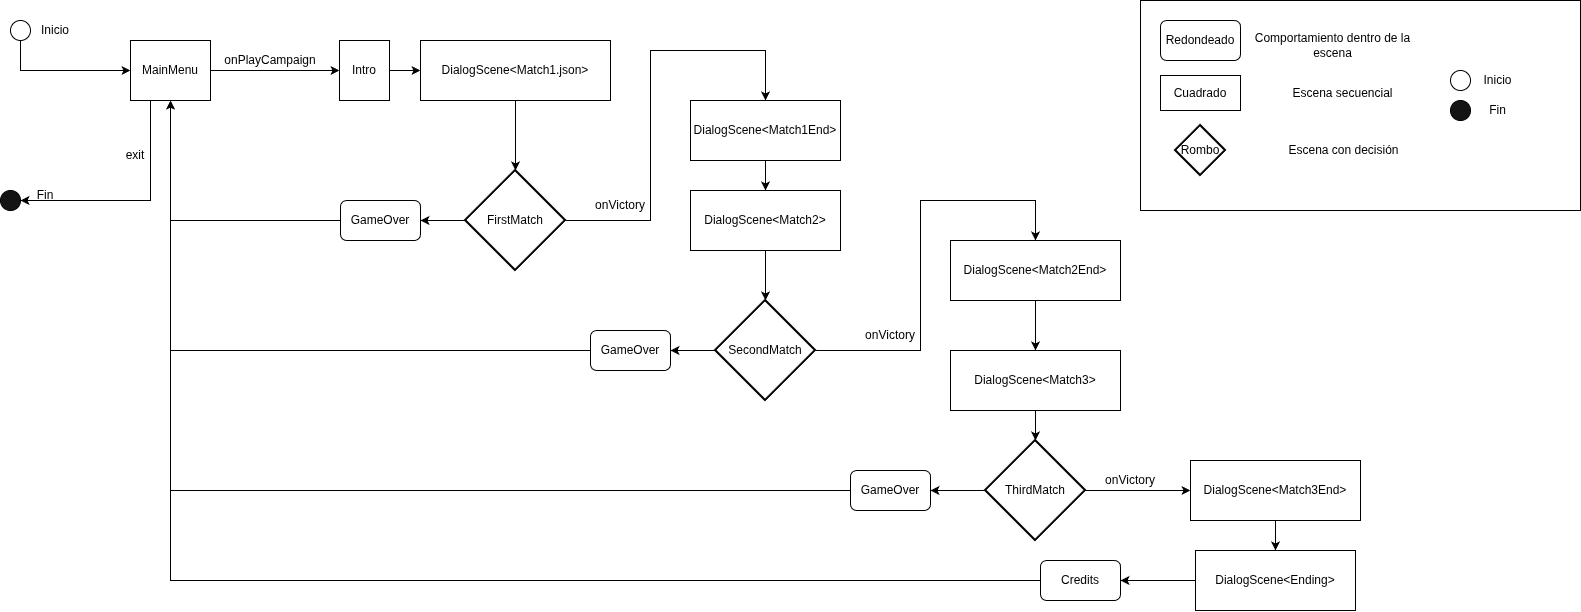

The diagram above was exported from draw.io. Its source (the exported page's mxGraphModel, read from the mxfile embedded in the PNG):
<mxGraphModel dx="2175" dy="786" grid="1" gridSize="10" guides="1" tooltips="1" connect="1" arrows="1" fold="1" page="1" pageScale="1" pageWidth="827" pageHeight="1169" math="0" shadow="0">
  <root>
    <mxCell id="0" />
    <mxCell id="1" parent="0" />
    <mxCell id="e511XPFm60Cp-dGdz2np-22" edge="1" parent="1" source="6G7LeuGaoKP9F2E3tZm4-2" style="edgeStyle=orthogonalEdgeStyle;rounded=0;orthogonalLoop=1;jettySize=auto;html=1;entryX=1;entryY=0.5;entryDx=0;entryDy=0;" target="e511XPFm60Cp-dGdz2np-21">
      <mxGeometry relative="1" as="geometry">
        <Array as="points">
          <mxPoint x="480" y="340" />
          <mxPoint x="480" y="340" />
        </Array>
      </mxGeometry>
    </mxCell>
    <mxCell id="e511XPFm60Cp-dGdz2np-26" edge="1" parent="1" source="6G7LeuGaoKP9F2E3tZm4-2" style="edgeStyle=orthogonalEdgeStyle;rounded=0;orthogonalLoop=1;jettySize=auto;html=1;" target="e511XPFm60Cp-dGdz2np-25">
      <mxGeometry relative="1" as="geometry">
        <Array as="points">
          <mxPoint x="700" y="340" />
          <mxPoint x="700" y="170" />
          <mxPoint x="815" y="170" />
        </Array>
      </mxGeometry>
    </mxCell>
    <mxCell id="6G7LeuGaoKP9F2E3tZm4-2" parent="1" style="strokeWidth=2;html=1;shape=mxgraph.flowchart.decision;whiteSpace=wrap;" value="FirstMatch" vertex="1">
      <mxGeometry height="100" width="100" x="515" y="290" as="geometry" />
    </mxCell>
    <mxCell id="e511XPFm60Cp-dGdz2np-28" edge="1" parent="1" source="6G7LeuGaoKP9F2E3tZm4-3" style="edgeStyle=orthogonalEdgeStyle;rounded=0;orthogonalLoop=1;jettySize=auto;html=1;" target="e511XPFm60Cp-dGdz2np-23">
      <mxGeometry relative="1" as="geometry" />
    </mxCell>
    <mxCell id="e511XPFm60Cp-dGdz2np-29" edge="1" parent="1" source="6G7LeuGaoKP9F2E3tZm4-3" style="edgeStyle=orthogonalEdgeStyle;rounded=0;orthogonalLoop=1;jettySize=auto;html=1;" target="e511XPFm60Cp-dGdz2np-8">
      <mxGeometry relative="1" as="geometry">
        <Array as="points">
          <mxPoint x="970" y="470" />
          <mxPoint x="970" y="320" />
        </Array>
      </mxGeometry>
    </mxCell>
    <mxCell id="6G7LeuGaoKP9F2E3tZm4-3" parent="1" style="strokeWidth=2;html=1;shape=mxgraph.flowchart.decision;whiteSpace=wrap;" value="SecondMatch" vertex="1">
      <mxGeometry height="100" width="100" x="765" y="420" as="geometry" />
    </mxCell>
    <mxCell id="e511XPFm60Cp-dGdz2np-31" edge="1" parent="1" source="6G7LeuGaoKP9F2E3tZm4-4" style="edgeStyle=orthogonalEdgeStyle;rounded=0;orthogonalLoop=1;jettySize=auto;html=1;" target="e511XPFm60Cp-dGdz2np-24">
      <mxGeometry relative="1" as="geometry" />
    </mxCell>
    <mxCell id="e511XPFm60Cp-dGdz2np-32" edge="1" parent="1" source="6G7LeuGaoKP9F2E3tZm4-4" style="edgeStyle=orthogonalEdgeStyle;rounded=0;orthogonalLoop=1;jettySize=auto;html=1;" target="e511XPFm60Cp-dGdz2np-10">
      <mxGeometry relative="1" as="geometry" />
    </mxCell>
    <mxCell id="6G7LeuGaoKP9F2E3tZm4-4" parent="1" style="strokeWidth=2;html=1;shape=mxgraph.flowchart.decision;whiteSpace=wrap;" value="ThirdMatch" vertex="1">
      <mxGeometry height="100" width="100" x="1035" y="560" as="geometry" />
    </mxCell>
    <mxCell id="e511XPFm60Cp-dGdz2np-17" edge="1" parent="1" source="6G7LeuGaoKP9F2E3tZm4-5" style="edgeStyle=orthogonalEdgeStyle;rounded=0;orthogonalLoop=1;jettySize=auto;html=1;" target="e511XPFm60Cp-dGdz2np-1">
      <mxGeometry relative="1" as="geometry">
        <Array as="points">
          <mxPoint x="70" y="190" />
        </Array>
      </mxGeometry>
    </mxCell>
    <mxCell id="6G7LeuGaoKP9F2E3tZm4-5" parent="1" style="verticalLabelPosition=bottom;verticalAlign=top;html=1;shape=mxgraph.flowchart.on-page_reference;" value="" vertex="1">
      <mxGeometry height="20" width="20" x="60" y="140" as="geometry" />
    </mxCell>
    <mxCell id="e511XPFm60Cp-dGdz2np-18" edge="1" parent="1" source="e511XPFm60Cp-dGdz2np-1" style="edgeStyle=orthogonalEdgeStyle;rounded=0;orthogonalLoop=1;jettySize=auto;html=1;" target="e511XPFm60Cp-dGdz2np-3">
      <mxGeometry relative="1" as="geometry" />
    </mxCell>
    <mxCell id="e511XPFm60Cp-dGdz2np-44" edge="1" parent="1" source="e511XPFm60Cp-dGdz2np-1" style="edgeStyle=orthogonalEdgeStyle;rounded=0;orthogonalLoop=1;jettySize=auto;html=1;" target="e511XPFm60Cp-dGdz2np-42">
      <mxGeometry relative="1" as="geometry">
        <Array as="points">
          <mxPoint x="200" y="320" />
        </Array>
      </mxGeometry>
    </mxCell>
    <mxCell id="e511XPFm60Cp-dGdz2np-1" parent="1" style="rounded=0;whiteSpace=wrap;html=1;" value="MainMenu" vertex="1">
      <mxGeometry height="60" width="80" x="180" y="160" as="geometry" />
    </mxCell>
    <mxCell id="e511XPFm60Cp-dGdz2np-19" edge="1" parent="1" source="e511XPFm60Cp-dGdz2np-3" style="edgeStyle=orthogonalEdgeStyle;rounded=0;orthogonalLoop=1;jettySize=auto;html=1;" target="e511XPFm60Cp-dGdz2np-4">
      <mxGeometry relative="1" as="geometry">
        <mxPoint x="470" y="190" as="targetPoint" />
      </mxGeometry>
    </mxCell>
    <mxCell id="e511XPFm60Cp-dGdz2np-3" parent="1" style="rounded=0;whiteSpace=wrap;html=1;" value="Intro" vertex="1">
      <mxGeometry height="60" width="50" x="389" y="160" as="geometry" />
    </mxCell>
    <mxCell id="e511XPFm60Cp-dGdz2np-4" parent="1" style="rounded=0;whiteSpace=wrap;html=1;" value="DialogScene&amp;lt;Match1.json&amp;gt;" vertex="1">
      <mxGeometry height="60" width="190" x="470" y="160" as="geometry" />
    </mxCell>
    <mxCell id="e511XPFm60Cp-dGdz2np-20" edge="1" parent="1" source="e511XPFm60Cp-dGdz2np-4" style="edgeStyle=orthogonalEdgeStyle;rounded=0;orthogonalLoop=1;jettySize=auto;html=1;exitX=0.5;exitY=1;exitDx=0;exitDy=0;" target="6G7LeuGaoKP9F2E3tZm4-2">
      <mxGeometry relative="1" as="geometry">
        <mxPoint x="660" y="190" as="sourcePoint" />
      </mxGeometry>
    </mxCell>
    <mxCell id="e511XPFm60Cp-dGdz2np-30" edge="1" parent="1" source="e511XPFm60Cp-dGdz2np-72" style="edgeStyle=orthogonalEdgeStyle;rounded=0;orthogonalLoop=1;jettySize=auto;html=1;" target="6G7LeuGaoKP9F2E3tZm4-4">
      <mxGeometry relative="1" as="geometry" />
    </mxCell>
    <mxCell id="e511XPFm60Cp-dGdz2np-8" parent="1" style="rounded=0;whiteSpace=wrap;html=1;" value="DialogScene&amp;lt;Match2End&amp;gt;" vertex="1">
      <mxGeometry height="60" width="170" x="1000" y="360" as="geometry" />
    </mxCell>
    <mxCell id="e511XPFm60Cp-dGdz2np-35" edge="1" parent="1" source="e511XPFm60Cp-dGdz2np-10" style="edgeStyle=orthogonalEdgeStyle;rounded=0;orthogonalLoop=1;jettySize=auto;html=1;entryX=0.5;entryY=0;entryDx=0;entryDy=0;" target="e511XPFm60Cp-dGdz2np-11">
      <mxGeometry relative="1" as="geometry" />
    </mxCell>
    <mxCell id="e511XPFm60Cp-dGdz2np-10" parent="1" style="rounded=0;whiteSpace=wrap;html=1;" value="DialogScene&amp;lt;Match3End&amp;gt;" vertex="1">
      <mxGeometry height="60" width="170" x="1240" y="580" as="geometry" />
    </mxCell>
    <mxCell id="e511XPFm60Cp-dGdz2np-75" edge="1" parent="1" source="e511XPFm60Cp-dGdz2np-11" style="edgeStyle=orthogonalEdgeStyle;rounded=0;orthogonalLoop=1;jettySize=auto;html=1;entryX=1;entryY=0.5;entryDx=0;entryDy=0;" target="e511XPFm60Cp-dGdz2np-34">
      <mxGeometry relative="1" as="geometry" />
    </mxCell>
    <mxCell id="e511XPFm60Cp-dGdz2np-11" parent="1" style="rounded=0;whiteSpace=wrap;html=1;" value="DialogScene&amp;lt;Ending&amp;gt;" vertex="1">
      <mxGeometry height="60" width="160" x="1245" y="670" as="geometry" />
    </mxCell>
    <mxCell id="e511XPFm60Cp-dGdz2np-14" parent="1" style="text;html=1;whiteSpace=wrap;strokeColor=none;fillColor=none;align=center;verticalAlign=middle;rounded=0;" value="Inicio" vertex="1">
      <mxGeometry height="30" width="50" x="80" y="135" as="geometry" />
    </mxCell>
    <mxCell id="e511XPFm60Cp-dGdz2np-39" edge="1" parent="1" source="e511XPFm60Cp-dGdz2np-21" style="edgeStyle=orthogonalEdgeStyle;rounded=0;orthogonalLoop=1;jettySize=auto;html=1;entryX=0.5;entryY=1;entryDx=0;entryDy=0;" target="e511XPFm60Cp-dGdz2np-1">
      <mxGeometry relative="1" as="geometry" />
    </mxCell>
    <mxCell id="e511XPFm60Cp-dGdz2np-21" parent="1" style="rounded=1;whiteSpace=wrap;html=1;" value="GameOver" vertex="1">
      <mxGeometry height="40" width="80" x="390" y="320" as="geometry" />
    </mxCell>
    <mxCell id="e511XPFm60Cp-dGdz2np-38" edge="1" parent="1" source="e511XPFm60Cp-dGdz2np-23" style="edgeStyle=orthogonalEdgeStyle;rounded=0;orthogonalLoop=1;jettySize=auto;html=1;entryX=0.5;entryY=1;entryDx=0;entryDy=0;" target="e511XPFm60Cp-dGdz2np-1">
      <mxGeometry relative="1" as="geometry" />
    </mxCell>
    <mxCell id="e511XPFm60Cp-dGdz2np-23" parent="1" style="rounded=1;whiteSpace=wrap;html=1;" value="GameOver" vertex="1">
      <mxGeometry height="40" width="80" x="640" y="450" as="geometry" />
    </mxCell>
    <mxCell id="e511XPFm60Cp-dGdz2np-37" edge="1" parent="1" source="e511XPFm60Cp-dGdz2np-24" style="edgeStyle=orthogonalEdgeStyle;rounded=0;orthogonalLoop=1;jettySize=auto;html=1;" target="e511XPFm60Cp-dGdz2np-1">
      <mxGeometry relative="1" as="geometry" />
    </mxCell>
    <mxCell id="e511XPFm60Cp-dGdz2np-24" parent="1" style="rounded=1;whiteSpace=wrap;html=1;" value="GameOver" vertex="1">
      <mxGeometry height="40" width="80" x="900" y="590" as="geometry" />
    </mxCell>
    <mxCell id="e511XPFm60Cp-dGdz2np-27" edge="1" parent="1" source="e511XPFm60Cp-dGdz2np-70" style="edgeStyle=orthogonalEdgeStyle;rounded=0;orthogonalLoop=1;jettySize=auto;html=1;" target="6G7LeuGaoKP9F2E3tZm4-3">
      <mxGeometry relative="1" as="geometry" />
    </mxCell>
    <mxCell id="e511XPFm60Cp-dGdz2np-25" parent="1" style="rounded=0;whiteSpace=wrap;html=1;" value="DialogScene&amp;lt;Match1End&amp;gt;" vertex="1">
      <mxGeometry height="60" width="150" x="740" y="220" as="geometry" />
    </mxCell>
    <mxCell id="e511XPFm60Cp-dGdz2np-40" edge="1" parent="1" source="e511XPFm60Cp-dGdz2np-34" style="edgeStyle=orthogonalEdgeStyle;rounded=0;orthogonalLoop=1;jettySize=auto;html=1;exitX=0;exitY=0.5;exitDx=0;exitDy=0;" target="e511XPFm60Cp-dGdz2np-1">
      <mxGeometry relative="1" as="geometry">
        <Array as="points">
          <mxPoint x="220" y="700" />
        </Array>
      </mxGeometry>
    </mxCell>
    <mxCell id="e511XPFm60Cp-dGdz2np-34" parent="1" style="rounded=1;whiteSpace=wrap;html=1;" value="Credits" vertex="1">
      <mxGeometry height="40" width="80" x="1090" y="680" as="geometry" />
    </mxCell>
    <mxCell id="e511XPFm60Cp-dGdz2np-42" parent="1" style="verticalLabelPosition=bottom;verticalAlign=top;html=1;shape=mxgraph.flowchart.on-page_reference;fillColor=#141414;" value="" vertex="1">
      <mxGeometry height="20" width="20" x="50" y="310" as="geometry" />
    </mxCell>
    <mxCell id="e511XPFm60Cp-dGdz2np-43" parent="1" style="text;html=1;whiteSpace=wrap;strokeColor=none;fillColor=none;align=center;verticalAlign=middle;rounded=0;" value="Fin" vertex="1">
      <mxGeometry height="30" width="30" x="80" y="300" as="geometry" />
    </mxCell>
    <mxCell id="e511XPFm60Cp-dGdz2np-45" parent="1" style="text;html=1;whiteSpace=wrap;strokeColor=none;fillColor=none;align=center;verticalAlign=middle;rounded=0;" value="exit" vertex="1">
      <mxGeometry height="30" width="30" x="170" y="260" as="geometry" />
    </mxCell>
    <mxCell id="e511XPFm60Cp-dGdz2np-46" parent="1" style="text;html=1;whiteSpace=wrap;strokeColor=none;fillColor=none;align=center;verticalAlign=middle;rounded=0;" value="onVictory" vertex="1">
      <mxGeometry height="30" width="60" x="640" y="310" as="geometry" />
    </mxCell>
    <mxCell id="e511XPFm60Cp-dGdz2np-48" parent="1" style="text;html=1;whiteSpace=wrap;strokeColor=none;fillColor=none;align=center;verticalAlign=middle;rounded=0;" value="onVictory" vertex="1">
      <mxGeometry height="30" width="60" x="910" y="440" as="geometry" />
    </mxCell>
    <mxCell id="e511XPFm60Cp-dGdz2np-49" parent="1" style="text;html=1;whiteSpace=wrap;strokeColor=none;fillColor=none;align=center;verticalAlign=middle;rounded=0;" value=" " vertex="1">
      <mxGeometry height="30" width="60" x="1150" y="585" as="geometry" />
    </mxCell>
    <mxCell id="e511XPFm60Cp-dGdz2np-50" parent="1" style="text;html=1;whiteSpace=wrap;strokeColor=none;fillColor=none;align=center;verticalAlign=middle;rounded=0;" value="onPlayCampaign" vertex="1">
      <mxGeometry height="30" width="60" x="290" y="165" as="geometry" />
    </mxCell>
    <mxCell id="e511XPFm60Cp-dGdz2np-52" parent="1" style="rounded=0;whiteSpace=wrap;html=1;movable=1;resizable=1;rotatable=1;deletable=1;editable=1;locked=0;connectable=1;" value="" vertex="1">
      <mxGeometry height="210" width="440" x="1190" y="120" as="geometry" />
    </mxCell>
    <mxCell id="e511XPFm60Cp-dGdz2np-53" parent="1" style="rounded=1;whiteSpace=wrap;html=1;" value="Redondeado" vertex="1">
      <mxGeometry height="40" width="80" x="1210" y="140" as="geometry" />
    </mxCell>
    <mxCell id="e511XPFm60Cp-dGdz2np-54" parent="1" style="rounded=0;whiteSpace=wrap;html=1;" value="Cuadrado" vertex="1">
      <mxGeometry height="35" width="80" x="1210" y="195" as="geometry" />
    </mxCell>
    <mxCell id="e511XPFm60Cp-dGdz2np-55" parent="1" style="strokeWidth=2;html=1;shape=mxgraph.flowchart.decision;whiteSpace=wrap;" value="Rombo" vertex="1">
      <mxGeometry height="50" width="50" x="1225" y="245" as="geometry" />
    </mxCell>
    <mxCell id="e511XPFm60Cp-dGdz2np-57" parent="1" style="verticalLabelPosition=bottom;verticalAlign=top;html=1;shape=mxgraph.flowchart.on-page_reference;fillColor=#141414;" value="" vertex="1">
      <mxGeometry height="20" width="20" x="1500" y="220" as="geometry" />
    </mxCell>
    <mxCell id="e511XPFm60Cp-dGdz2np-58" parent="1" style="verticalLabelPosition=bottom;verticalAlign=top;html=1;shape=mxgraph.flowchart.on-page_reference;" value="" vertex="1">
      <mxGeometry height="20" width="20" x="1500" y="190" as="geometry" />
    </mxCell>
    <mxCell id="e511XPFm60Cp-dGdz2np-59" parent="1" style="text;html=1;whiteSpace=wrap;strokeColor=none;fillColor=none;align=center;verticalAlign=middle;rounded=0;" value="Comportamiento dentro de la escena" vertex="1">
      <mxGeometry height="30" width="175" x="1295" y="150" as="geometry" />
    </mxCell>
    <mxCell id="e511XPFm60Cp-dGdz2np-61" parent="1" style="text;html=1;whiteSpace=wrap;strokeColor=none;fillColor=none;align=center;verticalAlign=middle;rounded=0;" value="Escena secuencial" vertex="1">
      <mxGeometry height="30" width="175" x="1305" y="197.5" as="geometry" />
    </mxCell>
    <mxCell id="e511XPFm60Cp-dGdz2np-62" parent="1" style="text;html=1;whiteSpace=wrap;strokeColor=none;fillColor=none;align=center;verticalAlign=middle;rounded=0;" value="Escena con decisión" vertex="1">
      <mxGeometry height="30" width="175" x="1306" y="255" as="geometry" />
    </mxCell>
    <mxCell id="e511XPFm60Cp-dGdz2np-63" parent="1" style="text;html=1;whiteSpace=wrap;strokeColor=none;fillColor=none;align=center;verticalAlign=middle;rounded=0;" value="Fin" vertex="1">
      <mxGeometry height="30" width="55" x="1520" y="215" as="geometry" />
    </mxCell>
    <mxCell id="e511XPFm60Cp-dGdz2np-64" parent="1" style="text;html=1;whiteSpace=wrap;strokeColor=none;fillColor=none;align=center;verticalAlign=middle;rounded=0;" value="Inicio" vertex="1">
      <mxGeometry height="30" width="55" x="1520" y="185" as="geometry" />
    </mxCell>
    <mxCell id="e511XPFm60Cp-dGdz2np-68" parent="1" style="text;html=1;whiteSpace=wrap;strokeColor=none;fillColor=none;align=center;verticalAlign=middle;rounded=0;" value="onVictory" vertex="1">
      <mxGeometry height="30" width="60" x="1150" y="585" as="geometry" />
    </mxCell>
    <mxCell id="e511XPFm60Cp-dGdz2np-71" edge="1" parent="1" source="e511XPFm60Cp-dGdz2np-25" style="edgeStyle=orthogonalEdgeStyle;rounded=0;orthogonalLoop=1;jettySize=auto;html=1;" target="e511XPFm60Cp-dGdz2np-70" value="">
      <mxGeometry relative="1" as="geometry">
        <mxPoint x="815" y="280" as="sourcePoint" />
        <mxPoint x="815" y="420" as="targetPoint" />
      </mxGeometry>
    </mxCell>
    <mxCell id="e511XPFm60Cp-dGdz2np-70" parent="1" style="rounded=0;whiteSpace=wrap;html=1;" value="DialogScene&amp;lt;Match2&amp;gt;" vertex="1">
      <mxGeometry height="60" width="150" x="740" y="310" as="geometry" />
    </mxCell>
    <mxCell id="e511XPFm60Cp-dGdz2np-73" edge="1" parent="1" source="e511XPFm60Cp-dGdz2np-8" style="edgeStyle=orthogonalEdgeStyle;rounded=0;orthogonalLoop=1;jettySize=auto;html=1;" target="e511XPFm60Cp-dGdz2np-72" value="">
      <mxGeometry relative="1" as="geometry">
        <mxPoint x="1085" y="350" as="sourcePoint" />
        <mxPoint x="1085" y="560" as="targetPoint" />
      </mxGeometry>
    </mxCell>
    <mxCell id="e511XPFm60Cp-dGdz2np-72" parent="1" style="rounded=0;whiteSpace=wrap;html=1;" value="DialogScene&amp;lt;Match3&amp;gt;" vertex="1">
      <mxGeometry height="60" width="170" x="1000" y="470" as="geometry" />
    </mxCell>
  </root>
</mxGraphModel>